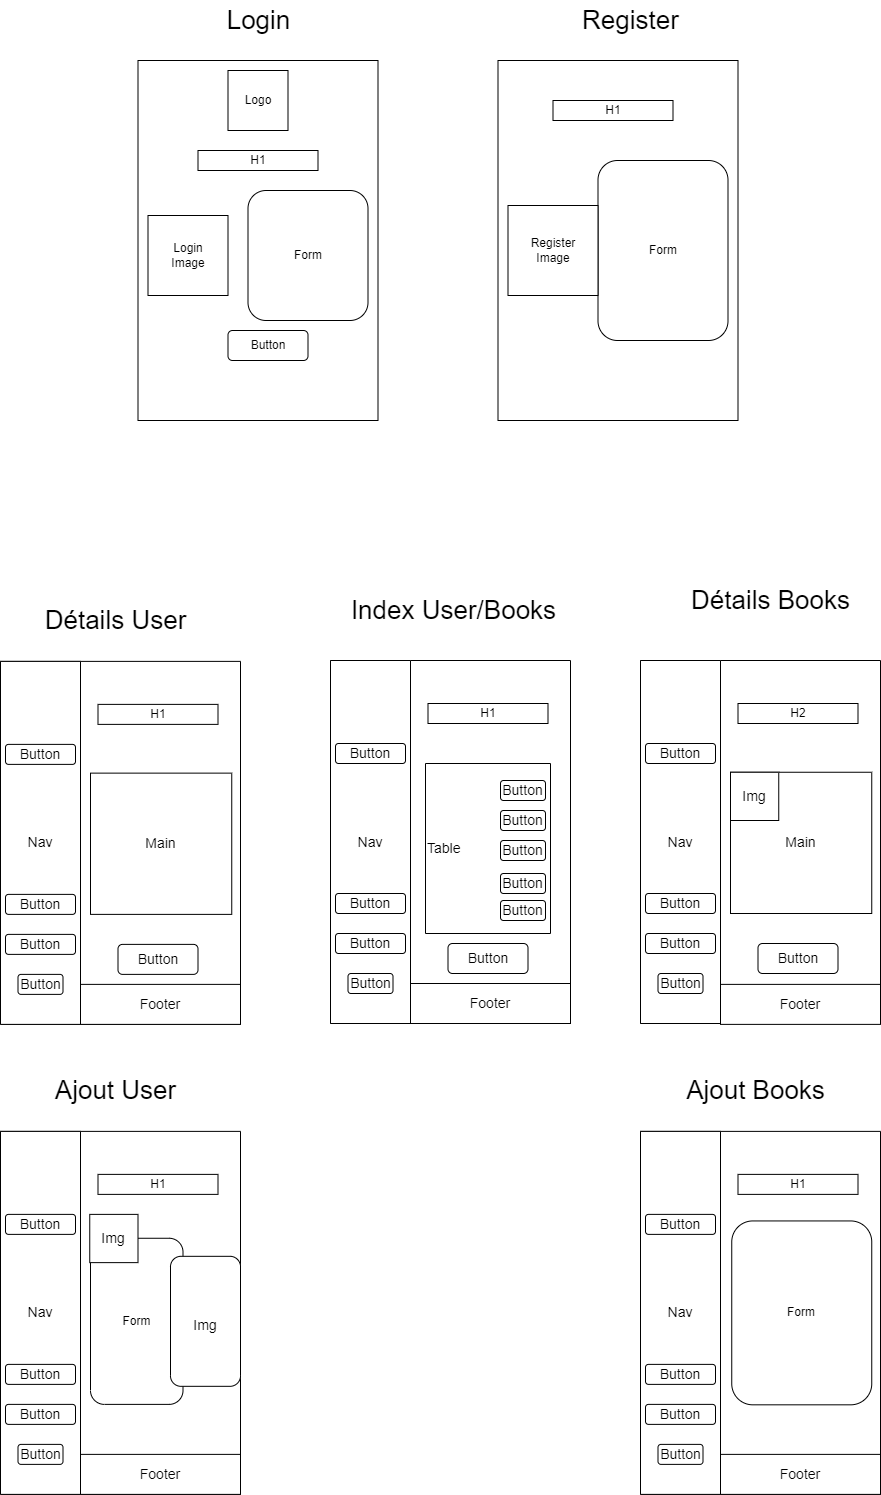

The diagram above was exported from draw.io. Its source (the exported page's mxGraphModel, read from the mxfile embedded in the PNG):
<mxGraphModel dx="1664" dy="932" grid="1" gridSize="10" guides="1" tooltips="1" connect="1" arrows="1" fold="1" page="1" pageScale="1.5" pageWidth="826" pageHeight="1169" background="none" math="0" shadow="0">
  <root>
    <mxCell id="0" style=";html=1;" />
    <mxCell id="1" style=";html=1;" parent="0" />
    <mxCell id="ZBlG5Y6gEEMT2LDzu7Iq-1" value="" style="rounded=0;whiteSpace=wrap;html=1;direction=south;" vertex="1" parent="1">
      <mxGeometry x="337.5" y="120" width="240" height="360" as="geometry" />
    </mxCell>
    <mxCell id="ZBlG5Y6gEEMT2LDzu7Iq-2" value="Form" style="rounded=1;whiteSpace=wrap;html=1;" vertex="1" parent="1">
      <mxGeometry x="447.5" y="250" width="120" height="130" as="geometry" />
    </mxCell>
    <mxCell id="ZBlG5Y6gEEMT2LDzu7Iq-3" value="Login&lt;br&gt;Image" style="whiteSpace=wrap;html=1;aspect=fixed;" vertex="1" parent="1">
      <mxGeometry x="347.5" y="275" width="80" height="80" as="geometry" />
    </mxCell>
    <mxCell id="ZBlG5Y6gEEMT2LDzu7Iq-4" value="Logo" style="whiteSpace=wrap;html=1;aspect=fixed;" vertex="1" parent="1">
      <mxGeometry x="427.5" y="130" width="60" height="60" as="geometry" />
    </mxCell>
    <mxCell id="ZBlG5Y6gEEMT2LDzu7Iq-5" value="H1" style="rounded=0;whiteSpace=wrap;html=1;" vertex="1" parent="1">
      <mxGeometry x="397.5" y="210" width="120" height="20" as="geometry" />
    </mxCell>
    <mxCell id="ZBlG5Y6gEEMT2LDzu7Iq-6" value="Button" style="rounded=1;whiteSpace=wrap;html=1;" vertex="1" parent="1">
      <mxGeometry x="427.5" y="390" width="80" height="30" as="geometry" />
    </mxCell>
    <mxCell id="ZBlG5Y6gEEMT2LDzu7Iq-13" value="" style="rounded=0;whiteSpace=wrap;html=1;direction=south;" vertex="1" parent="1">
      <mxGeometry x="697.5" y="120" width="240" height="360" as="geometry" />
    </mxCell>
    <mxCell id="ZBlG5Y6gEEMT2LDzu7Iq-14" value="Form" style="rounded=1;whiteSpace=wrap;html=1;" vertex="1" parent="1">
      <mxGeometry x="797.5" y="220" width="130" height="180" as="geometry" />
    </mxCell>
    <mxCell id="ZBlG5Y6gEEMT2LDzu7Iq-15" value="Register&lt;br&gt;Image" style="whiteSpace=wrap;html=1;aspect=fixed;" vertex="1" parent="1">
      <mxGeometry x="707.5" y="265" width="90" height="90" as="geometry" />
    </mxCell>
    <mxCell id="ZBlG5Y6gEEMT2LDzu7Iq-17" value="H1" style="rounded=0;whiteSpace=wrap;html=1;" vertex="1" parent="1">
      <mxGeometry x="752.5" y="160" width="120" height="20" as="geometry" />
    </mxCell>
    <mxCell id="ZBlG5Y6gEEMT2LDzu7Iq-21" value="" style="rounded=0;whiteSpace=wrap;html=1;direction=south;" vertex="1" parent="1">
      <mxGeometry x="530" y="720" width="240" height="363" as="geometry" />
    </mxCell>
    <mxCell id="ZBlG5Y6gEEMT2LDzu7Iq-22" value="&lt;font style=&quot;font-size: 14px&quot;&gt;Nav&lt;/font&gt;" style="rounded=0;whiteSpace=wrap;html=1;direction=south;" vertex="1" parent="1">
      <mxGeometry x="530" y="720" width="80" height="363" as="geometry" />
    </mxCell>
    <mxCell id="ZBlG5Y6gEEMT2LDzu7Iq-24" value="Table" style="rounded=0;whiteSpace=wrap;html=1;fontSize=14;direction=south;align=left;" vertex="1" parent="1">
      <mxGeometry x="625" y="823" width="125" height="170" as="geometry" />
    </mxCell>
    <mxCell id="ZBlG5Y6gEEMT2LDzu7Iq-26" value="Button" style="rounded=1;whiteSpace=wrap;html=1;fontSize=14;" vertex="1" parent="1">
      <mxGeometry x="647.5" y="1003" width="80" height="30" as="geometry" />
    </mxCell>
    <mxCell id="ZBlG5Y6gEEMT2LDzu7Iq-27" value="Button" style="rounded=1;whiteSpace=wrap;html=1;fontSize=14;" vertex="1" parent="1">
      <mxGeometry x="535" y="993" width="70" height="20" as="geometry" />
    </mxCell>
    <mxCell id="ZBlG5Y6gEEMT2LDzu7Iq-28" value="Button" style="rounded=1;whiteSpace=wrap;html=1;fontSize=14;" vertex="1" parent="1">
      <mxGeometry x="535" y="953" width="70" height="20" as="geometry" />
    </mxCell>
    <mxCell id="ZBlG5Y6gEEMT2LDzu7Iq-29" value="Button" style="rounded=1;whiteSpace=wrap;html=1;fontSize=14;" vertex="1" parent="1">
      <mxGeometry x="535" y="803" width="70" height="20" as="geometry" />
    </mxCell>
    <mxCell id="ZBlG5Y6gEEMT2LDzu7Iq-31" value="Button" style="rounded=1;whiteSpace=wrap;html=1;fontSize=14;" vertex="1" parent="1">
      <mxGeometry x="547.5" y="1033" width="45" height="20" as="geometry" />
    </mxCell>
    <mxCell id="ZBlG5Y6gEEMT2LDzu7Iq-32" value="H1" style="rounded=0;whiteSpace=wrap;html=1;" vertex="1" parent="1">
      <mxGeometry x="627.5" y="763" width="120" height="20" as="geometry" />
    </mxCell>
    <mxCell id="ZBlG5Y6gEEMT2LDzu7Iq-33" value="Button" style="rounded=1;whiteSpace=wrap;html=1;fontSize=14;" vertex="1" parent="1">
      <mxGeometry x="700" y="840" width="45" height="20" as="geometry" />
    </mxCell>
    <mxCell id="ZBlG5Y6gEEMT2LDzu7Iq-34" value="Button" style="rounded=1;whiteSpace=wrap;html=1;fontSize=14;" vertex="1" parent="1">
      <mxGeometry x="700" y="870" width="45" height="20" as="geometry" />
    </mxCell>
    <mxCell id="ZBlG5Y6gEEMT2LDzu7Iq-35" value="Button" style="rounded=1;whiteSpace=wrap;html=1;fontSize=14;" vertex="1" parent="1">
      <mxGeometry x="700" y="900" width="45" height="20" as="geometry" />
    </mxCell>
    <mxCell id="ZBlG5Y6gEEMT2LDzu7Iq-37" value="Button" style="rounded=1;whiteSpace=wrap;html=1;fontSize=14;" vertex="1" parent="1">
      <mxGeometry x="700" y="933" width="45" height="20" as="geometry" />
    </mxCell>
    <mxCell id="ZBlG5Y6gEEMT2LDzu7Iq-38" value="Button" style="rounded=1;whiteSpace=wrap;html=1;fontSize=14;" vertex="1" parent="1">
      <mxGeometry x="700" y="960" width="45" height="20" as="geometry" />
    </mxCell>
    <mxCell id="ZBlG5Y6gEEMT2LDzu7Iq-48" value="" style="rounded=0;whiteSpace=wrap;html=1;direction=south;" vertex="1" parent="1">
      <mxGeometry x="840" y="720" width="240" height="363" as="geometry" />
    </mxCell>
    <mxCell id="ZBlG5Y6gEEMT2LDzu7Iq-49" value="&lt;font style=&quot;font-size: 14px&quot;&gt;Nav&lt;/font&gt;" style="rounded=0;whiteSpace=wrap;html=1;direction=south;" vertex="1" parent="1">
      <mxGeometry x="840" y="720" width="80" height="363" as="geometry" />
    </mxCell>
    <mxCell id="ZBlG5Y6gEEMT2LDzu7Iq-51" value="Button" style="rounded=1;whiteSpace=wrap;html=1;fontSize=14;" vertex="1" parent="1">
      <mxGeometry x="957.5" y="1003" width="80" height="30" as="geometry" />
    </mxCell>
    <mxCell id="ZBlG5Y6gEEMT2LDzu7Iq-52" value="Button" style="rounded=1;whiteSpace=wrap;html=1;fontSize=14;" vertex="1" parent="1">
      <mxGeometry x="845" y="993" width="70" height="20" as="geometry" />
    </mxCell>
    <mxCell id="ZBlG5Y6gEEMT2LDzu7Iq-53" value="Button" style="rounded=1;whiteSpace=wrap;html=1;fontSize=14;" vertex="1" parent="1">
      <mxGeometry x="845" y="953" width="70" height="20" as="geometry" />
    </mxCell>
    <mxCell id="ZBlG5Y6gEEMT2LDzu7Iq-54" value="Button" style="rounded=1;whiteSpace=wrap;html=1;fontSize=14;" vertex="1" parent="1">
      <mxGeometry x="845" y="803" width="70" height="20" as="geometry" />
    </mxCell>
    <mxCell id="ZBlG5Y6gEEMT2LDzu7Iq-55" value="Button" style="rounded=1;whiteSpace=wrap;html=1;fontSize=14;" vertex="1" parent="1">
      <mxGeometry x="857.5" y="1033" width="45" height="20" as="geometry" />
    </mxCell>
    <mxCell id="ZBlG5Y6gEEMT2LDzu7Iq-56" value="H2" style="rounded=0;whiteSpace=wrap;html=1;" vertex="1" parent="1">
      <mxGeometry x="937.5" y="763" width="120" height="20" as="geometry" />
    </mxCell>
    <mxCell id="ZBlG5Y6gEEMT2LDzu7Iq-62" value="Main" style="whiteSpace=wrap;html=1;aspect=fixed;fontSize=14;" vertex="1" parent="1">
      <mxGeometry x="930" y="831.75" width="141.25" height="141.25" as="geometry" />
    </mxCell>
    <mxCell id="ZBlG5Y6gEEMT2LDzu7Iq-63" value="Img" style="whiteSpace=wrap;html=1;aspect=fixed;fontSize=14;" vertex="1" parent="1">
      <mxGeometry x="930" y="831.75" width="48.25" height="48.25" as="geometry" />
    </mxCell>
    <mxCell id="ZBlG5Y6gEEMT2LDzu7Iq-64" value="" style="rounded=0;whiteSpace=wrap;html=1;direction=south;" vertex="1" parent="1">
      <mxGeometry x="200" y="720.88" width="240" height="363" as="geometry" />
    </mxCell>
    <mxCell id="ZBlG5Y6gEEMT2LDzu7Iq-65" value="&lt;font style=&quot;font-size: 14px&quot;&gt;Nav&lt;/font&gt;" style="rounded=0;whiteSpace=wrap;html=1;direction=south;" vertex="1" parent="1">
      <mxGeometry x="200" y="720.88" width="80" height="363" as="geometry" />
    </mxCell>
    <mxCell id="ZBlG5Y6gEEMT2LDzu7Iq-66" value="Button" style="rounded=1;whiteSpace=wrap;html=1;fontSize=14;" vertex="1" parent="1">
      <mxGeometry x="317.5" y="1003.88" width="80" height="30" as="geometry" />
    </mxCell>
    <mxCell id="ZBlG5Y6gEEMT2LDzu7Iq-67" value="Button" style="rounded=1;whiteSpace=wrap;html=1;fontSize=14;" vertex="1" parent="1">
      <mxGeometry x="205" y="993.88" width="70" height="20" as="geometry" />
    </mxCell>
    <mxCell id="ZBlG5Y6gEEMT2LDzu7Iq-68" value="Button" style="rounded=1;whiteSpace=wrap;html=1;fontSize=14;" vertex="1" parent="1">
      <mxGeometry x="205" y="953.88" width="70" height="20" as="geometry" />
    </mxCell>
    <mxCell id="ZBlG5Y6gEEMT2LDzu7Iq-69" value="Button" style="rounded=1;whiteSpace=wrap;html=1;fontSize=14;" vertex="1" parent="1">
      <mxGeometry x="205" y="803.88" width="70" height="20" as="geometry" />
    </mxCell>
    <mxCell id="ZBlG5Y6gEEMT2LDzu7Iq-70" value="Button" style="rounded=1;whiteSpace=wrap;html=1;fontSize=14;" vertex="1" parent="1">
      <mxGeometry x="217.5" y="1033.88" width="45" height="20" as="geometry" />
    </mxCell>
    <mxCell id="ZBlG5Y6gEEMT2LDzu7Iq-71" value="H1" style="rounded=0;whiteSpace=wrap;html=1;" vertex="1" parent="1">
      <mxGeometry x="297.5" y="763.88" width="120" height="20" as="geometry" />
    </mxCell>
    <mxCell id="ZBlG5Y6gEEMT2LDzu7Iq-72" value="Main" style="whiteSpace=wrap;html=1;aspect=fixed;fontSize=14;" vertex="1" parent="1">
      <mxGeometry x="290" y="832.63" width="141.25" height="141.25" as="geometry" />
    </mxCell>
    <mxCell id="ZBlG5Y6gEEMT2LDzu7Iq-74" value="Login" style="text;html=1;align=center;verticalAlign=middle;resizable=0;points=[];autosize=1;strokeColor=none;fillColor=none;fontSize=26;" vertex="1" parent="1">
      <mxGeometry x="417.5" y="60" width="80" height="40" as="geometry" />
    </mxCell>
    <mxCell id="ZBlG5Y6gEEMT2LDzu7Iq-77" value="Register" style="text;html=1;align=center;verticalAlign=middle;resizable=0;points=[];autosize=1;strokeColor=none;fillColor=none;fontSize=26;" vertex="1" parent="1">
      <mxGeometry x="775" y="60" width="110" height="40" as="geometry" />
    </mxCell>
    <mxCell id="ZBlG5Y6gEEMT2LDzu7Iq-78" value="Index User/Books" style="text;html=1;align=center;verticalAlign=middle;resizable=0;points=[];autosize=1;strokeColor=none;fillColor=none;fontSize=26;" vertex="1" parent="1">
      <mxGeometry x="542.5" y="650" width="220" height="40" as="geometry" />
    </mxCell>
    <mxCell id="ZBlG5Y6gEEMT2LDzu7Iq-79" value="Détails User" style="text;html=1;align=center;verticalAlign=middle;resizable=0;points=[];autosize=1;strokeColor=none;fillColor=none;fontSize=26;" vertex="1" parent="1">
      <mxGeometry x="235" y="660" width="160" height="40" as="geometry" />
    </mxCell>
    <mxCell id="ZBlG5Y6gEEMT2LDzu7Iq-80" value="Détails Books" style="text;html=1;align=center;verticalAlign=middle;resizable=0;points=[];autosize=1;strokeColor=none;fillColor=none;fontSize=26;" vertex="1" parent="1">
      <mxGeometry x="885" y="640" width="170" height="40" as="geometry" />
    </mxCell>
    <mxCell id="ZBlG5Y6gEEMT2LDzu7Iq-81" value="" style="rounded=0;whiteSpace=wrap;html=1;direction=south;" vertex="1" parent="1">
      <mxGeometry x="200" y="1190.88" width="240" height="363" as="geometry" />
    </mxCell>
    <mxCell id="ZBlG5Y6gEEMT2LDzu7Iq-82" value="&lt;font style=&quot;font-size: 14px&quot;&gt;Nav&lt;/font&gt;" style="rounded=0;whiteSpace=wrap;html=1;direction=south;" vertex="1" parent="1">
      <mxGeometry x="200" y="1190.88" width="80" height="363" as="geometry" />
    </mxCell>
    <mxCell id="ZBlG5Y6gEEMT2LDzu7Iq-84" value="Button" style="rounded=1;whiteSpace=wrap;html=1;fontSize=14;" vertex="1" parent="1">
      <mxGeometry x="205" y="1463.88" width="70" height="20" as="geometry" />
    </mxCell>
    <mxCell id="ZBlG5Y6gEEMT2LDzu7Iq-85" value="Button" style="rounded=1;whiteSpace=wrap;html=1;fontSize=14;" vertex="1" parent="1">
      <mxGeometry x="205" y="1423.88" width="70" height="20" as="geometry" />
    </mxCell>
    <mxCell id="ZBlG5Y6gEEMT2LDzu7Iq-86" value="Button" style="rounded=1;whiteSpace=wrap;html=1;fontSize=14;" vertex="1" parent="1">
      <mxGeometry x="205" y="1273.88" width="70" height="20" as="geometry" />
    </mxCell>
    <mxCell id="ZBlG5Y6gEEMT2LDzu7Iq-87" value="Button" style="rounded=1;whiteSpace=wrap;html=1;fontSize=14;" vertex="1" parent="1">
      <mxGeometry x="217.5" y="1503.88" width="45" height="20" as="geometry" />
    </mxCell>
    <mxCell id="ZBlG5Y6gEEMT2LDzu7Iq-88" value="H1" style="rounded=0;whiteSpace=wrap;html=1;" vertex="1" parent="1">
      <mxGeometry x="297.5" y="1233.88" width="120" height="20" as="geometry" />
    </mxCell>
    <mxCell id="ZBlG5Y6gEEMT2LDzu7Iq-90" value="Ajout User" style="text;html=1;align=center;verticalAlign=middle;resizable=0;points=[];autosize=1;strokeColor=none;fillColor=none;fontSize=26;" vertex="1" parent="1">
      <mxGeometry x="245" y="1130" width="140" height="40" as="geometry" />
    </mxCell>
    <mxCell id="ZBlG5Y6gEEMT2LDzu7Iq-91" value="Form" style="rounded=1;whiteSpace=wrap;html=1;" vertex="1" parent="1">
      <mxGeometry x="290" y="1297.7600000000002" width="92.5" height="166.12" as="geometry" />
    </mxCell>
    <mxCell id="ZBlG5Y6gEEMT2LDzu7Iq-93" value="Img" style="whiteSpace=wrap;html=1;aspect=fixed;fontSize=14;" vertex="1" parent="1">
      <mxGeometry x="289.25" y="1273.88" width="48.25" height="48.25" as="geometry" />
    </mxCell>
    <mxCell id="ZBlG5Y6gEEMT2LDzu7Iq-96" value="&lt;font style=&quot;font-size: 14px&quot;&gt;Img&lt;/font&gt;" style="rounded=1;whiteSpace=wrap;html=1;fontSize=26;direction=south;" vertex="1" parent="1">
      <mxGeometry x="370" y="1315.82" width="70" height="130" as="geometry" />
    </mxCell>
    <mxCell id="ZBlG5Y6gEEMT2LDzu7Iq-97" value="" style="rounded=0;whiteSpace=wrap;html=1;direction=south;" vertex="1" parent="1">
      <mxGeometry x="840" y="1190.88" width="240" height="363" as="geometry" />
    </mxCell>
    <mxCell id="ZBlG5Y6gEEMT2LDzu7Iq-98" value="&lt;font style=&quot;font-size: 14px&quot;&gt;Nav&lt;/font&gt;" style="rounded=0;whiteSpace=wrap;html=1;direction=south;" vertex="1" parent="1">
      <mxGeometry x="840" y="1190.88" width="80" height="363" as="geometry" />
    </mxCell>
    <mxCell id="ZBlG5Y6gEEMT2LDzu7Iq-99" value="Button" style="rounded=1;whiteSpace=wrap;html=1;fontSize=14;" vertex="1" parent="1">
      <mxGeometry x="845" y="1463.88" width="70" height="20" as="geometry" />
    </mxCell>
    <mxCell id="ZBlG5Y6gEEMT2LDzu7Iq-100" value="Button" style="rounded=1;whiteSpace=wrap;html=1;fontSize=14;" vertex="1" parent="1">
      <mxGeometry x="845" y="1423.88" width="70" height="20" as="geometry" />
    </mxCell>
    <mxCell id="ZBlG5Y6gEEMT2LDzu7Iq-101" value="Button" style="rounded=1;whiteSpace=wrap;html=1;fontSize=14;" vertex="1" parent="1">
      <mxGeometry x="845" y="1273.88" width="70" height="20" as="geometry" />
    </mxCell>
    <mxCell id="ZBlG5Y6gEEMT2LDzu7Iq-102" value="Button" style="rounded=1;whiteSpace=wrap;html=1;fontSize=14;" vertex="1" parent="1">
      <mxGeometry x="857.5" y="1503.88" width="45" height="20" as="geometry" />
    </mxCell>
    <mxCell id="ZBlG5Y6gEEMT2LDzu7Iq-103" value="H1" style="rounded=0;whiteSpace=wrap;html=1;" vertex="1" parent="1">
      <mxGeometry x="937.5" y="1233.88" width="120" height="20" as="geometry" />
    </mxCell>
    <mxCell id="ZBlG5Y6gEEMT2LDzu7Iq-104" value="Ajout Books" style="text;html=1;align=center;verticalAlign=middle;resizable=0;points=[];autosize=1;strokeColor=none;fillColor=none;fontSize=26;" vertex="1" parent="1">
      <mxGeometry x="880" y="1130" width="150" height="40" as="geometry" />
    </mxCell>
    <mxCell id="ZBlG5Y6gEEMT2LDzu7Iq-105" value="Form" style="rounded=1;whiteSpace=wrap;html=1;" vertex="1" parent="1">
      <mxGeometry x="931.25" y="1280.44" width="140" height="183.88" as="geometry" />
    </mxCell>
    <mxCell id="ZBlG5Y6gEEMT2LDzu7Iq-108" value="Footer" style="rounded=0;whiteSpace=wrap;html=1;fontSize=14;" vertex="1" parent="1">
      <mxGeometry x="280" y="1513.88" width="160" height="40" as="geometry" />
    </mxCell>
    <mxCell id="ZBlG5Y6gEEMT2LDzu7Iq-109" value="Footer" style="rounded=0;whiteSpace=wrap;html=1;fontSize=14;" vertex="1" parent="1">
      <mxGeometry x="920" y="1513.88" width="160" height="40" as="geometry" />
    </mxCell>
    <mxCell id="ZBlG5Y6gEEMT2LDzu7Iq-110" value="Footer" style="rounded=0;whiteSpace=wrap;html=1;fontSize=14;" vertex="1" parent="1">
      <mxGeometry x="280" y="1043.88" width="160" height="40" as="geometry" />
    </mxCell>
    <mxCell id="ZBlG5Y6gEEMT2LDzu7Iq-111" value="Footer" style="rounded=0;whiteSpace=wrap;html=1;fontSize=14;" vertex="1" parent="1">
      <mxGeometry x="610" y="1043" width="160" height="40" as="geometry" />
    </mxCell>
    <mxCell id="ZBlG5Y6gEEMT2LDzu7Iq-112" value="Footer" style="rounded=0;whiteSpace=wrap;html=1;fontSize=14;" vertex="1" parent="1">
      <mxGeometry x="920" y="1043.88" width="160" height="40" as="geometry" />
    </mxCell>
  </root>
</mxGraphModel>